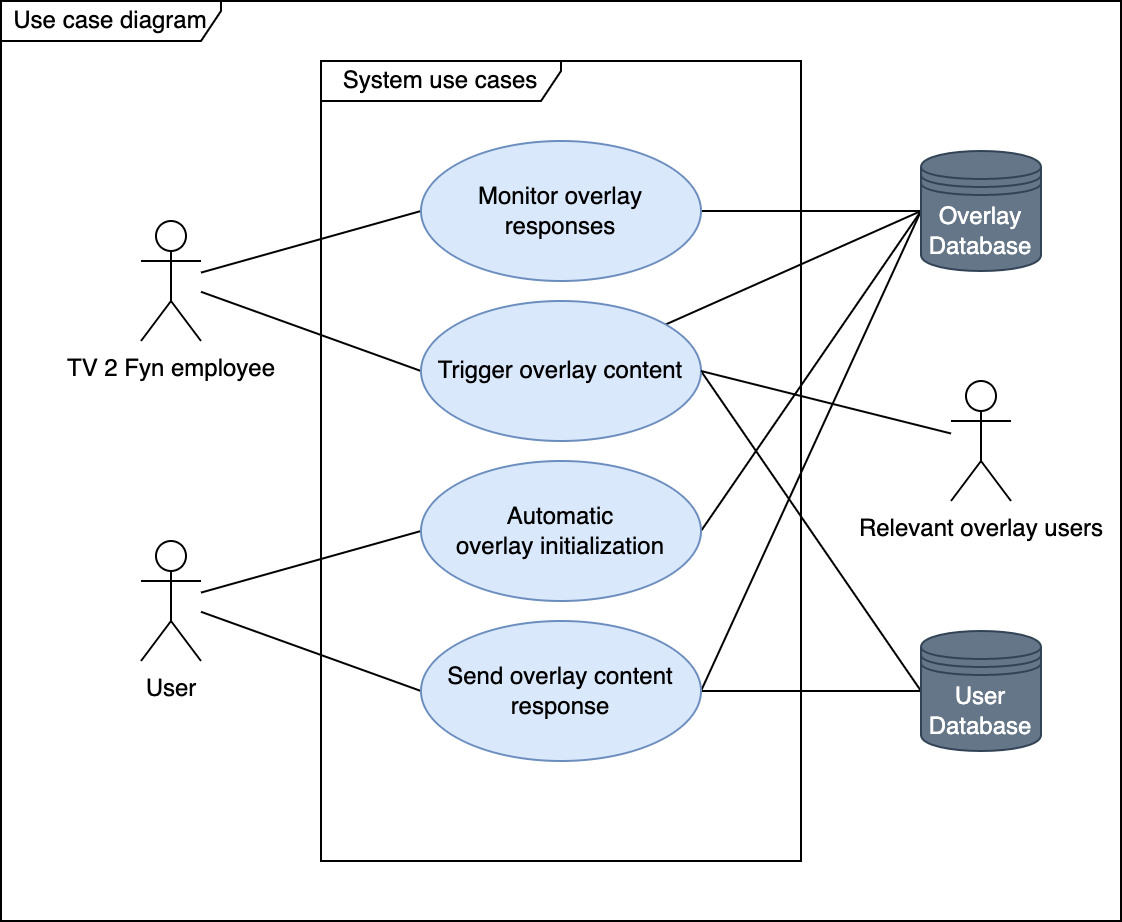

The diagram above was exported from draw.io. Its source (the exported page's mxGraphModel, read from the mxfile embedded in the PNG):
<mxGraphModel dx="1298" dy="701" grid="1" gridSize="10" guides="1" tooltips="1" connect="1" arrows="1" fold="1" page="1" pageScale="1" pageWidth="850" pageHeight="1100" math="0" shadow="0">
  <root>
    <mxCell id="0" />
    <mxCell id="1" parent="0" />
    <mxCell id="VW0u2mPWLU7-S4_eKNjF-1" value="System use cases" style="shape=umlFrame;whiteSpace=wrap;html=1;width=120;height=20;" vertex="1" parent="1">
      <mxGeometry x="280" y="50" width="240" height="400" as="geometry" />
    </mxCell>
    <mxCell id="VW0u2mPWLU7-S4_eKNjF-14" style="rounded=0;orthogonalLoop=1;jettySize=auto;html=1;entryX=0;entryY=0.5;entryDx=0;entryDy=0;endArrow=none;endFill=0;" edge="1" parent="1" source="VW0u2mPWLU7-S4_eKNjF-2" target="VW0u2mPWLU7-S4_eKNjF-12">
      <mxGeometry relative="1" as="geometry" />
    </mxCell>
    <mxCell id="VW0u2mPWLU7-S4_eKNjF-15" style="edgeStyle=none;rounded=0;orthogonalLoop=1;jettySize=auto;html=1;endArrow=none;endFill=0;entryX=0;entryY=0.5;entryDx=0;entryDy=0;" edge="1" parent="1" source="VW0u2mPWLU7-S4_eKNjF-2" target="VW0u2mPWLU7-S4_eKNjF-11">
      <mxGeometry relative="1" as="geometry">
        <mxPoint x="310" y="360" as="targetPoint" />
      </mxGeometry>
    </mxCell>
    <mxCell id="VW0u2mPWLU7-S4_eKNjF-2" value="User" style="shape=umlActor;verticalLabelPosition=bottom;verticalAlign=top;html=1;" vertex="1" parent="1">
      <mxGeometry x="190" y="290" width="30" height="60" as="geometry" />
    </mxCell>
    <mxCell id="VW0u2mPWLU7-S4_eKNjF-16" style="edgeStyle=none;rounded=0;orthogonalLoop=1;jettySize=auto;html=1;entryX=0;entryY=0.5;entryDx=0;entryDy=0;endArrow=none;endFill=0;" edge="1" parent="1" source="VW0u2mPWLU7-S4_eKNjF-5" target="VW0u2mPWLU7-S4_eKNjF-10">
      <mxGeometry relative="1" as="geometry" />
    </mxCell>
    <mxCell id="VW0u2mPWLU7-S4_eKNjF-17" style="edgeStyle=none;rounded=0;orthogonalLoop=1;jettySize=auto;html=1;entryX=0;entryY=0.5;entryDx=0;entryDy=0;endArrow=none;endFill=0;" edge="1" parent="1" source="VW0u2mPWLU7-S4_eKNjF-5" target="VW0u2mPWLU7-S4_eKNjF-9">
      <mxGeometry relative="1" as="geometry" />
    </mxCell>
    <mxCell id="VW0u2mPWLU7-S4_eKNjF-5" value="TV 2 Fyn employee" style="shape=umlActor;verticalLabelPosition=bottom;verticalAlign=top;html=1;" vertex="1" parent="1">
      <mxGeometry x="190" y="130" width="30" height="60" as="geometry" />
    </mxCell>
    <mxCell id="VW0u2mPWLU7-S4_eKNjF-24" style="edgeStyle=none;orthogonalLoop=1;jettySize=auto;html=1;entryX=0;entryY=0.5;entryDx=0;entryDy=0;endArrow=none;endFill=0;exitX=1;exitY=0.5;exitDx=0;exitDy=0;rounded=0;" edge="1" parent="1" source="VW0u2mPWLU7-S4_eKNjF-9" target="VW0u2mPWLU7-S4_eKNjF-19">
      <mxGeometry relative="1" as="geometry" />
    </mxCell>
    <mxCell id="VW0u2mPWLU7-S4_eKNjF-25" style="edgeStyle=none;rounded=0;orthogonalLoop=1;jettySize=auto;html=1;entryX=0;entryY=0.5;entryDx=0;entryDy=0;endArrow=none;endFill=0;" edge="1" parent="1" source="VW0u2mPWLU7-S4_eKNjF-9" target="VW0u2mPWLU7-S4_eKNjF-18">
      <mxGeometry relative="1" as="geometry" />
    </mxCell>
    <mxCell id="VW0u2mPWLU7-S4_eKNjF-9" value="Trigger overlay content" style="ellipse;whiteSpace=wrap;html=1;fillColor=#dae8fc;strokeColor=#6c8ebf;" vertex="1" parent="1">
      <mxGeometry x="330" y="170" width="140" height="70" as="geometry" />
    </mxCell>
    <mxCell id="VW0u2mPWLU7-S4_eKNjF-23" style="edgeStyle=none;rounded=0;orthogonalLoop=1;jettySize=auto;html=1;entryX=0;entryY=0.5;entryDx=0;entryDy=0;endArrow=none;endFill=0;exitX=1;exitY=0.5;exitDx=0;exitDy=0;" edge="1" parent="1" source="VW0u2mPWLU7-S4_eKNjF-10" target="VW0u2mPWLU7-S4_eKNjF-18">
      <mxGeometry relative="1" as="geometry" />
    </mxCell>
    <mxCell id="VW0u2mPWLU7-S4_eKNjF-10" value="Monitor overlay responses" style="ellipse;whiteSpace=wrap;html=1;fillColor=#dae8fc;strokeColor=#6c8ebf;" vertex="1" parent="1">
      <mxGeometry x="330" y="90" width="140" height="70" as="geometry" />
    </mxCell>
    <mxCell id="VW0u2mPWLU7-S4_eKNjF-20" style="edgeStyle=none;rounded=0;orthogonalLoop=1;jettySize=auto;html=1;entryX=0;entryY=0.5;entryDx=0;entryDy=0;endArrow=none;endFill=0;exitX=1;exitY=0.5;exitDx=0;exitDy=0;" edge="1" parent="1" source="VW0u2mPWLU7-S4_eKNjF-11" target="VW0u2mPWLU7-S4_eKNjF-18">
      <mxGeometry relative="1" as="geometry" />
    </mxCell>
    <mxCell id="VW0u2mPWLU7-S4_eKNjF-11" value="Automatic overlay&amp;nbsp;initialization" style="ellipse;whiteSpace=wrap;html=1;fillColor=#dae8fc;strokeColor=#6c8ebf;" vertex="1" parent="1">
      <mxGeometry x="330" y="250" width="140" height="70" as="geometry" />
    </mxCell>
    <mxCell id="VW0u2mPWLU7-S4_eKNjF-21" style="edgeStyle=none;rounded=0;orthogonalLoop=1;jettySize=auto;html=1;entryX=0;entryY=0.5;entryDx=0;entryDy=0;endArrow=none;endFill=0;exitX=1;exitY=0.5;exitDx=0;exitDy=0;" edge="1" parent="1" source="VW0u2mPWLU7-S4_eKNjF-12" target="VW0u2mPWLU7-S4_eKNjF-18">
      <mxGeometry relative="1" as="geometry" />
    </mxCell>
    <mxCell id="VW0u2mPWLU7-S4_eKNjF-22" style="edgeStyle=none;rounded=0;orthogonalLoop=1;jettySize=auto;html=1;entryX=0;entryY=0.5;entryDx=0;entryDy=0;endArrow=none;endFill=0;exitX=1;exitY=0.5;exitDx=0;exitDy=0;" edge="1" parent="1" source="VW0u2mPWLU7-S4_eKNjF-12" target="VW0u2mPWLU7-S4_eKNjF-19">
      <mxGeometry relative="1" as="geometry" />
    </mxCell>
    <mxCell id="VW0u2mPWLU7-S4_eKNjF-12" value="Send overlay content response" style="ellipse;whiteSpace=wrap;html=1;fillColor=#dae8fc;strokeColor=#6c8ebf;" vertex="1" parent="1">
      <mxGeometry x="330" y="330" width="140" height="70" as="geometry" />
    </mxCell>
    <mxCell id="VW0u2mPWLU7-S4_eKNjF-18" value="Overlay Database" style="shape=datastore;whiteSpace=wrap;html=1;fillColor=#647687;fontColor=#ffffff;strokeColor=#314354;" vertex="1" parent="1">
      <mxGeometry x="580" y="95" width="60" height="60" as="geometry" />
    </mxCell>
    <mxCell id="VW0u2mPWLU7-S4_eKNjF-19" value="User Database" style="shape=datastore;whiteSpace=wrap;html=1;fillColor=#647687;fontColor=#ffffff;strokeColor=#314354;" vertex="1" parent="1">
      <mxGeometry x="580" y="335" width="60" height="60" as="geometry" />
    </mxCell>
    <mxCell id="VW0u2mPWLU7-S4_eKNjF-26" value="Use case diagram" style="shape=umlFrame;whiteSpace=wrap;html=1;width=110;height=20;" vertex="1" parent="1">
      <mxGeometry x="120" y="20" width="560" height="460" as="geometry" />
    </mxCell>
    <mxCell id="VW0u2mPWLU7-S4_eKNjF-33" style="edgeStyle=none;rounded=0;orthogonalLoop=1;jettySize=auto;html=1;entryX=1;entryY=0.5;entryDx=0;entryDy=0;endArrow=none;endFill=0;" edge="1" parent="1" source="VW0u2mPWLU7-S4_eKNjF-28" target="VW0u2mPWLU7-S4_eKNjF-9">
      <mxGeometry relative="1" as="geometry" />
    </mxCell>
    <mxCell id="VW0u2mPWLU7-S4_eKNjF-28" value="Relevant overlay users" style="shape=umlActor;verticalLabelPosition=bottom;verticalAlign=top;html=1;" vertex="1" parent="1">
      <mxGeometry x="595" y="210" width="30" height="60" as="geometry" />
    </mxCell>
  </root>
</mxGraphModel>